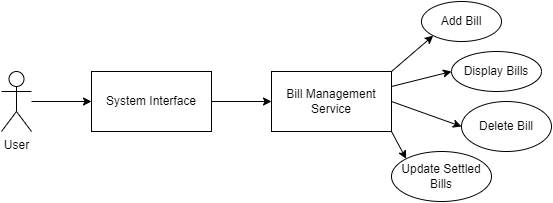

The diagram above was exported from draw.io. Its source (the exported page's mxGraphModel, read from the mxfile embedded in the PNG):
<mxGraphModel dx="1038" dy="547" grid="1" gridSize="10" guides="1" tooltips="1" connect="1" arrows="1" fold="1" page="1" pageScale="1" pageWidth="850" pageHeight="1100" math="0" shadow="0">
  <root>
    <mxCell id="0" />
    <mxCell id="1" parent="0" />
    <mxCell id="loS5_Ae85I9sQb0JCI4O-1" value="User" style="shape=umlActor;verticalLabelPosition=bottom;verticalAlign=top;html=1;" vertex="1" parent="1">
      <mxGeometry x="100" y="120" width="30" height="60" as="geometry" />
    </mxCell>
    <mxCell id="loS5_Ae85I9sQb0JCI4O-2" value="System Interface&lt;span style=&quot;color: rgba(0 , 0 , 0 , 0) ; font-family: monospace ; font-size: 0px&quot;&gt;%3CmxGraphModel%3E%3Croot%3E%3CmxCell%20id%3D%220%22%2F%3E%3CmxCell%20id%3D%221%22%20parent%3D%220%22%2F%3E%3CmxCell%20id%3D%222%22%20value%3D%22User%22%20style%3D%22shape%3DumlActor%3BverticalLabelPosition%3Dbottom%3BverticalAlign%3Dtop%3Bhtml%3D1%3B%22%20vertex%3D%221%22%20parent%3D%221%22%3E%3CmxGeometry%20x%3D%22100%22%20y%3D%22120%22%20width%3D%2230%22%20height%3D%2260%22%20as%3D%22geometry%22%2F%3E%3C%2FmxCell%3E%3C%2Froot%3E%3C%2FmxGraphModel%3E&lt;/span&gt;" style="rounded=0;whiteSpace=wrap;html=1;" vertex="1" parent="1">
      <mxGeometry x="190" y="120" width="120" height="60" as="geometry" />
    </mxCell>
    <mxCell id="loS5_Ae85I9sQb0JCI4O-3" value="Bill Management Service" style="rounded=0;whiteSpace=wrap;html=1;" vertex="1" parent="1">
      <mxGeometry x="370" y="120" width="120" height="60" as="geometry" />
    </mxCell>
    <mxCell id="1TWiGFpLWIoLfjww9pXS-1" value="Update Settled Bills" style="ellipse;whiteSpace=wrap;html=1;" vertex="1" parent="1">
      <mxGeometry x="490" y="200" width="100" height="50" as="geometry" />
    </mxCell>
    <mxCell id="1TWiGFpLWIoLfjww9pXS-2" value="Delete Bill" style="ellipse;whiteSpace=wrap;html=1;" vertex="1" parent="1">
      <mxGeometry x="560" y="150" width="90" height="50" as="geometry" />
    </mxCell>
    <mxCell id="1TWiGFpLWIoLfjww9pXS-3" value="Display Bills" style="ellipse;whiteSpace=wrap;html=1;" vertex="1" parent="1">
      <mxGeometry x="550" y="100" width="90" height="40" as="geometry" />
    </mxCell>
    <mxCell id="1TWiGFpLWIoLfjww9pXS-4" value="Add Bill" style="ellipse;whiteSpace=wrap;html=1;" vertex="1" parent="1">
      <mxGeometry x="520" y="50" width="80" height="40" as="geometry" />
    </mxCell>
    <mxCell id="1TWiGFpLWIoLfjww9pXS-5" value="" style="endArrow=classic;html=1;rounded=0;entryX=0;entryY=0.5;entryDx=0;entryDy=0;" edge="1" parent="1" source="loS5_Ae85I9sQb0JCI4O-1" target="loS5_Ae85I9sQb0JCI4O-2">
      <mxGeometry width="50" height="50" relative="1" as="geometry">
        <mxPoint x="420" y="180" as="sourcePoint" />
        <mxPoint x="470" y="130" as="targetPoint" />
      </mxGeometry>
    </mxCell>
    <mxCell id="1TWiGFpLWIoLfjww9pXS-6" value="" style="endArrow=classic;html=1;rounded=0;entryX=0;entryY=0.5;entryDx=0;entryDy=0;exitX=1;exitY=0.5;exitDx=0;exitDy=0;" edge="1" parent="1" source="loS5_Ae85I9sQb0JCI4O-2" target="loS5_Ae85I9sQb0JCI4O-3">
      <mxGeometry width="50" height="50" relative="1" as="geometry">
        <mxPoint x="140" y="160" as="sourcePoint" />
        <mxPoint x="200" y="160" as="targetPoint" />
      </mxGeometry>
    </mxCell>
    <mxCell id="1TWiGFpLWIoLfjww9pXS-7" value="" style="endArrow=classic;html=1;rounded=0;entryX=0;entryY=1;entryDx=0;entryDy=0;exitX=1;exitY=0;exitDx=0;exitDy=0;" edge="1" parent="1" source="loS5_Ae85I9sQb0JCI4O-3" target="1TWiGFpLWIoLfjww9pXS-4">
      <mxGeometry width="50" height="50" relative="1" as="geometry">
        <mxPoint x="320" y="160" as="sourcePoint" />
        <mxPoint x="380" y="160" as="targetPoint" />
      </mxGeometry>
    </mxCell>
    <mxCell id="1TWiGFpLWIoLfjww9pXS-8" value="" style="endArrow=classic;html=1;rounded=0;entryX=0;entryY=0.5;entryDx=0;entryDy=0;exitX=1;exitY=0.25;exitDx=0;exitDy=0;" edge="1" parent="1" source="loS5_Ae85I9sQb0JCI4O-3" target="1TWiGFpLWIoLfjww9pXS-3">
      <mxGeometry width="50" height="50" relative="1" as="geometry">
        <mxPoint x="500" y="130" as="sourcePoint" />
        <mxPoint x="541.7157287525379" y="94.14213562373106" as="targetPoint" />
      </mxGeometry>
    </mxCell>
    <mxCell id="1TWiGFpLWIoLfjww9pXS-9" value="" style="endArrow=classic;html=1;rounded=0;entryX=0;entryY=0.5;entryDx=0;entryDy=0;exitX=1;exitY=0.5;exitDx=0;exitDy=0;" edge="1" parent="1" source="loS5_Ae85I9sQb0JCI4O-3" target="1TWiGFpLWIoLfjww9pXS-2">
      <mxGeometry width="50" height="50" relative="1" as="geometry">
        <mxPoint x="500" y="145" as="sourcePoint" />
        <mxPoint x="560" y="130" as="targetPoint" />
      </mxGeometry>
    </mxCell>
    <mxCell id="1TWiGFpLWIoLfjww9pXS-10" value="" style="endArrow=classic;html=1;rounded=0;entryX=0;entryY=0;entryDx=0;entryDy=0;exitX=1;exitY=1;exitDx=0;exitDy=0;" edge="1" parent="1" source="loS5_Ae85I9sQb0JCI4O-3" target="1TWiGFpLWIoLfjww9pXS-1">
      <mxGeometry width="50" height="50" relative="1" as="geometry">
        <mxPoint x="500" y="160" as="sourcePoint" />
        <mxPoint x="553.1801948466052" y="172.32233047033617" as="targetPoint" />
      </mxGeometry>
    </mxCell>
  </root>
</mxGraphModel>